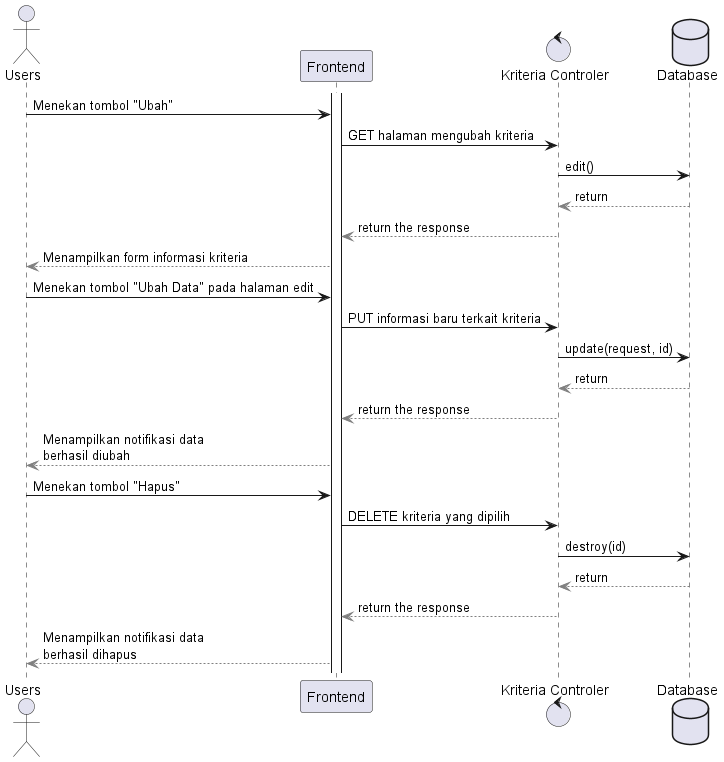

The diagram above was rendered by PlantUML. Its source (embedded in the PNG):
@startuml Sequence Diagram Kriteria
actor Users
activate Frontend
control "Kriteria Controler"
database Database

' Users -> Frontend : Menekan tombol Kriteria\npada sub-menu dashboard
' Frontend -> "Kriteria Controler" : GET halaman Kriteria
' "Kriteria Controler"-> Database : index()
' "Kriteria Controler" <-[#Gray]- Database : return
' "Kriteria Controler" -[#Gray]-> Frontend : return the response
' Frontend -[#Gray]-> Users : Menampilkan Kriteria yang\nsudah dipilih

' Users -> Frontend : Menekan tombol "Tambah Kriteria"
' Frontend -> "Kriteria Controler" : GET halaman menambahkan kriteria baru
' "Kriteria Controler"-> Database : create()
' "Kriteria Controler" <-[#Gray]- Database : return
' "Kriteria Controler" -[#Gray]-> Frontend : return the response
' Frontend -[#Gray]-> Users : Menampilkan form informasi kriteria

' Users -> Frontend : Menekan tombol "Tambah Data"
' Frontend -> "Kriteria Controler" : POST informasi terkait kriteria baru
' "Kriteria Controler"-> Database : store(request)
' "Kriteria Controler" <-[#Gray]- Database : return
' "Kriteria Controler" -[#Gray]-> Frontend : return the response
' Frontend -[#Gray]-> Users : Menampilkan notifikasi data\nberhasil ditambahkan

Users -> Frontend : Menekan tombol "Ubah"
Frontend -> "Kriteria Controler" : GET halaman mengubah kriteria
"Kriteria Controler"-> Database : edit()
"Kriteria Controler" <-[#Gray]- Database : return
"Kriteria Controler" -[#Gray]-> Frontend : return the response
Frontend -[#Gray]-> Users : Menampilkan form informasi kriteria

Users -> Frontend : Menekan tombol "Ubah Data" pada halaman edit
Frontend -> "Kriteria Controler" : PUT informasi baru terkait kriteria
"Kriteria Controler"-> Database : update(request, id)
"Kriteria Controler" <-[#Gray]- Database : return
"Kriteria Controler" -[#Gray]-> Frontend : return the response
Frontend -[#Gray]-> Users : Menampilkan notifikasi data\nberhasil diubah

Users -> Frontend : Menekan tombol "Hapus"
Frontend -> "Kriteria Controler" : DELETE kriteria yang dipilih
"Kriteria Controler"-> Database : destroy(id)
"Kriteria Controler" <-[#Gray]- Database : return
"Kriteria Controler" -[#Gray]-> Frontend : return the response
Frontend -[#Gray]-> Users : Menampilkan notifikasi data\nberhasil dihapus


@enduml